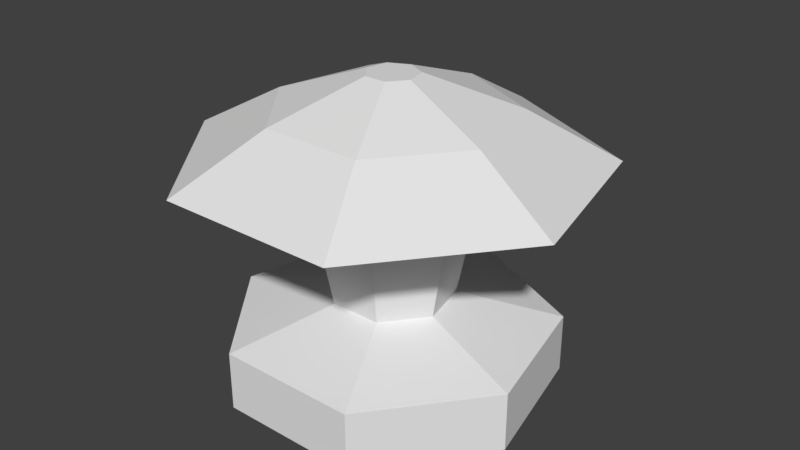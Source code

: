 # Source: mushroom.blend  (saved by Blender 2.78.0; exported with 4.5.12 LTS)
import bpy
from mathutils import Matrix  # noqa: F401  (used for matrix-valued properties, if any)

bpy.ops.wm.read_factory_settings(use_empty=True)
scene = bpy.context.scene
scene.name = 'Scene'

# ---- collections
col_collection_1 = bpy.data.collections.new('Collection 1'); scene.collection.children.link(col_collection_1)

# ---- world
world_world = bpy.data.worlds.new('World'); scene.world = world_world
world_world.color = (0.05088, 0.05088, 0.05088)
world_world.use_sun_shadow = False
world_world.sun_shadow_jitter_overblur = 0.0
world_world.cycles.sampling_method = 'MANUAL'

# ---- meshes
me_cylinder = bpy.data.meshes.new('Cylinder')
me_cylinder.from_pydata([(0.0, 1.0, -0.1581), (0.0, 1.0, 0.2059), (0.7818, 0.6235, -0.1581), (0.7818, 0.6235, 0.2059), (0.9749, -0.2225, -0.1581), (0.9749, -0.2225, 0.2059), (0.4339, -0.901, -0.1581), (0.4339, -0.901, 0.2059), (-0.4339, -0.901, -0.1581), (-0.4339, -0.901, 0.2059), (-0.9749, -0.2225, -0.1581), (-0.9749, -0.2225, 0.2059), (-0.7818, 0.6235, -0.1581), (-0.7818, 0.6235, 0.2059), (0.2872, 0.2291, 0.3734), (-2.155e-08, 0.3674, 0.3734), (0.3582, -0.08175, 0.3734), (0.1594, -0.331, 0.3734), (-0.1594, -0.331, 0.3734), (-0.3582, -0.08175, 0.3734), (-0.2872, 0.2291, 0.3734), (0.3586, 0.286, 0.8419), (-3.235e-08, 0.4587, 0.8419), (0.4472, -0.1021, 0.8419), (0.199, -0.4133, 0.8419), (-0.199, -0.4133, 0.8419), (-0.4472, -0.1021, 0.8419), (-0.3586, 0.286, 0.8419), (0.3281, 0.2617, 1.098), (-3.177e-08, 0.4197, 1.098), (0.4092, -0.09339, 1.098), (0.1821, -0.3781, 1.098), (-0.1821, -0.3781, 1.098), (-0.4092, -0.09339, 1.098), (-0.3281, 0.2617, 1.098), (0.9826, 0.7836, 1.205), (-5.546e-08, 1.257, 1.205), (1.225, -0.2797, 1.205), (0.5453, -1.132, 1.205), (-0.5453, -1.132, 1.205), (-1.225, -0.2797, 1.205), (-0.9826, 0.7836, 1.205), (0.559, 0.4458, 1.505), (-3.419e-08, 0.715, 1.505), (0.6971, -0.1591, 1.505), (0.3102, -0.6442, 1.505), (-0.3102, -0.6442, 1.505), (-0.6971, -0.1591, 1.505), (-0.559, 0.4458, 1.505), (0.1228, 0.09793, 1.707), (-2.934e-08, 0.1571, 1.707), (0.1531, -0.03495, 1.707), (0.06815, -0.1415, 1.707), (-0.06815, -0.1415, 1.707), (-0.1531, -0.03495, 1.707), (-0.1228, 0.09793, 1.707)], [], [(0, 1, 3, 2), (2, 3, 5, 4), (4, 5, 7, 6), (6, 7, 9, 8), (8, 9, 11, 10), (5, 3, 14, 16), (10, 11, 13, 12), (12, 13, 1, 0), (0, 2, 4, 6, 8, 10, 12), (15, 20, 27, 22), (11, 9, 18, 19), (3, 1, 15, 14), (7, 5, 16, 17), (13, 11, 19, 20), (9, 7, 17, 18), (1, 13, 20, 15), (25, 24, 31, 32), (19, 18, 25, 26), (17, 16, 23, 24), (14, 15, 22, 21), (20, 19, 26, 27), (18, 17, 24, 25), (16, 14, 21, 23), (28, 29, 36, 35), (23, 21, 28, 30), (22, 27, 34, 29), (26, 25, 32, 33), (24, 23, 30, 31), (21, 22, 29, 28), (27, 26, 33, 34), (36, 41, 48, 43), (34, 33, 40, 41), (32, 31, 38, 39), (30, 28, 35, 37), (29, 34, 41, 36), (33, 32, 39, 40), (31, 30, 37, 38), (48, 47, 54, 55), (40, 39, 46, 47), (38, 37, 44, 45), (35, 36, 43, 42), (41, 40, 47, 48), (39, 38, 45, 46), (37, 35, 42, 44), (49, 50, 55, 54, 53, 52, 51), (46, 45, 52, 53), (44, 42, 49, 51), (43, 48, 55, 50), (47, 46, 53, 54), (45, 44, 51, 52), (42, 43, 50, 49)])
_uv = me_cylinder.uv_layers.new(name='UVMap')
_uv.uv.foreach_set('vector', [0.7224, 0.753, 0.7914, 0.753, 0.7898, 0.8585, 0.7208, 0.8585, 0.931, 0.9964, 0.862, 0.9964, 0.862, 0.8271, 0.931, 0.8271, 0.7914, 0.4781, 0.8604, 0.4781, 0.862, 0.5837, 0.793, 0.5837, 0.793, 0.5837, 0.862, 0.5837, 0.862, 0.753, 0.793, 0.753, 0.793, 0.753, 0.862, 0.753, 0.8604, 0.8585, 0.7914, 0.8585, 0.7208, 0.5837, 0.7208, 0.753, 0.6127, 0.6994, 0.6127, 0.6372, 0.7208, 0.4781, 0.7898, 0.4781, 0.7914, 0.5837, 0.7224, 0.5837, 0.7224, 0.5837, 0.7914, 0.5837, 0.7914, 0.753, 0.7224, 0.753, 0.07138, 0.5158, 0.2318, 0.4781, 0.3604, 0.5837, 0.3604, 0.753, 0.2318, 0.8585, 0.07138, 0.8209, 0.0, 0.6683, 0.9994, 0.7088, 0.9994, 0.771, 0.9104, 0.7787, 0.9104, 0.7011, 0.3604, 0.6683, 0.4318, 0.5158, 0.5066, 0.6123, 0.4803, 0.6683, 0.7208, 0.753, 0.5922, 0.8585, 0.5655, 0.7382, 0.6127, 0.6994, 0.5922, 0.4781, 0.7208, 0.5837, 0.6127, 0.6372, 0.5655, 0.5985, 0.4318, 0.8209, 0.3604, 0.6683, 0.4803, 0.6683, 0.5066, 0.7244, 0.4318, 0.5158, 0.5922, 0.4781, 0.5655, 0.5985, 0.5066, 0.6123, 0.5922, 0.8585, 0.4318, 0.8209, 0.5066, 0.7244, 0.5655, 0.7382, 0.9515, 0.6042, 0.9515, 0.5265, 1.0, 0.5299, 1.0, 0.6009, 0.862, 0.6353, 0.8625, 0.5965, 0.9515, 0.6042, 0.9508, 0.6526, 0.8625, 0.5343, 0.862, 0.4955, 0.9508, 0.4781, 0.9515, 0.5265, 1.0, 0.67, 0.9994, 0.7088, 0.9104, 0.7011, 0.9111, 0.6526, 0.9994, 0.771, 1.0, 0.8098, 0.9111, 0.8271, 0.9104, 0.7787, 0.8625, 0.5965, 0.8625, 0.5343, 0.9515, 0.5265, 0.9515, 0.6042, 0.007513, 0.8585, 0.06795, 0.8585, 0.07547, 0.9501, 0.0, 0.9501, 0.7089, 0.3189, 0.7629, 0.2746, 0.9059, 0.3455, 0.7442, 0.4781, 0.0, 0.9501, 0.07547, 0.9501, 0.07225, 1.0, 0.003212, 1.0, 0.9104, 0.7011, 0.9104, 0.7787, 0.862, 0.7754, 0.862, 0.7044, 0.9508, 0.6526, 0.9515, 0.6042, 1.0, 0.6009, 0.9993, 0.6452, 0.9515, 0.5265, 0.9508, 0.4781, 0.9993, 0.4856, 1.0, 0.5299, 0.9111, 0.6526, 0.9104, 0.7011, 0.862, 0.7044, 0.8626, 0.6601, 0.9104, 0.7787, 0.9111, 0.8271, 0.8626, 0.8197, 0.862, 0.7754, 0.453, 0.3455, 0.2913, 0.4781, 0.2684, 0.3751, 0.3604, 0.2996, 0.7629, 0.2035, 0.7089, 0.1592, 0.7442, 0.0, 0.9059, 0.1327, 0.6416, 0.175, 0.6117, 0.2391, 0.453, 0.2391, 0.5427, 0.04735, 0.6416, 0.3031, 0.7089, 0.3189, 0.7442, 0.4781, 0.5427, 0.4308, 0.7629, 0.2746, 0.7629, 0.2035, 0.9059, 0.1327, 0.9059, 0.3455, 0.7089, 0.1592, 0.6416, 0.175, 0.5427, 0.04735, 0.7442, 0.0, 0.6117, 0.2391, 0.6416, 0.3031, 0.5427, 0.4308, 0.453, 0.2391, 0.2684, 0.3751, 0.1538, 0.3481, 0.2197, 0.263, 0.2449, 0.2689, 0.08971, 0.4308, 0.0, 0.2391, 0.1027, 0.2391, 0.1538, 0.3481, 0.08971, 0.04735, 0.2913, 0.0, 0.2684, 0.1031, 0.1538, 0.13, 0.453, 0.1327, 0.453, 0.3455, 0.3604, 0.2996, 0.3604, 0.1785, 0.2913, 0.4781, 0.08971, 0.4308, 0.1538, 0.3481, 0.2684, 0.3751, 0.0, 0.2391, 0.08971, 0.04735, 0.1538, 0.13, 0.1027, 0.2391, 0.2913, 0.0, 0.453, 0.1327, 0.3604, 0.1785, 0.2684, 0.1031, 0.2651, 0.2258, 0.2651, 0.2524, 0.2449, 0.2689, 0.2197, 0.263, 0.2085, 0.2391, 0.2197, 0.2151, 0.2449, 0.2092, 0.1027, 0.2391, 0.1538, 0.13, 0.2197, 0.2151, 0.2085, 0.2391, 0.2684, 0.1031, 0.3604, 0.1785, 0.2651, 0.2258, 0.2449, 0.2092, 0.3604, 0.2996, 0.2684, 0.3751, 0.2449, 0.2689, 0.2651, 0.2524, 0.1538, 0.3481, 0.1027, 0.2391, 0.2085, 0.2391, 0.2197, 0.263, 0.1538, 0.13, 0.2684, 0.1031, 0.2449, 0.2092, 0.2197, 0.2151, 0.3604, 0.1785, 0.3604, 0.2996, 0.2651, 0.2524, 0.2651, 0.2258])
me_cylinder.use_remesh_preserve_volume = False
me_cylinder.use_remesh_preserve_attributes = False
me_cylinder.use_mirror_vertex_groups = False
me_cylinder.update()

# ---- objects
ob_cylinder = bpy.data.objects.new('Cylinder', me_cylinder)

# ---- transforms, parenting, visibility, modifiers, constraints
ob_cylinder.location = (0.0, 0.0, 0.0)
ob_cylinder.lineart.crease_threshold = 0.0

# ---- collection membership
col_collection_1.objects.link(ob_cylinder)

# ---- scene / render settings (as saved in the file)
scene.frame_start = 1; scene.frame_end = 250; scene.frame_set(1)
scene.render.engine = 'BLENDER_EEVEE_NEXT'
scene.render.resolution_percentage = 50
scene.render.dither_intensity = 0.0
scene.cycles.use_denoising = False
scene.cycles.samples = 128
scene.cycles.sampling_pattern = 'TABULATED_SOBOL'
scene.cycles.light_sampling_threshold = 0.0
scene.cycles.use_adaptive_sampling = False
scene.cycles.use_light_tree = False
scene.cycles.blur_glossy = 0.0
scene.cycles.sample_clamp_indirect = 0.0
scene.view_settings.view_transform = 'Standard'
bpy.context.view_layer.update()

# ---- added for rendering (the .blend has no active camera and no usable light): camera, sun
cam_auto = bpy.data.cameras.new('AutoCamera')
cam_auto.lens = 50.0
cam_auto.sensor_width = 36.0
cam_auto.clip_end = 1000.0
ob_auto_camera = bpy.data.objects.new('AutoCamera', cam_auto)
scene.collection.objects.link(ob_auto_camera)
ob_auto_camera.location = (3.60638, -4.26543, 3.65969)
ob_auto_camera.rotation_euler = (1.09748, -7.21219e-08, 0.694738)
scene.camera = ob_auto_camera
light_auto_sun = bpy.data.lights.new('AutoSun', 'SUN')
light_auto_sun.energy = 3.0
light_auto_sun.angle = 0.0523599
ob_auto_sun = bpy.data.objects.new('AutoSun', light_auto_sun)
scene.collection.objects.link(ob_auto_sun)
ob_auto_sun.rotation_euler = (0.872665, 0.174533, 0.523599)
bpy.context.view_layer.update()
